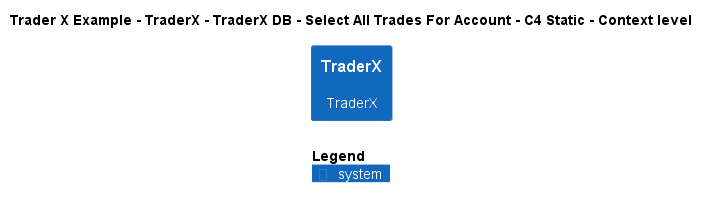

The diagram above was rendered by PlantUML. Its source (embedded in the PNG):
@startuml
!include ..\..\..\..\..\..\..\.c4s\C4_Context.puml

AddElementTag("c4interflow:lifecycle:new", $bgColor=green, $fontColor=#ffffff, $borderColor=green, $shadowing="False")
AddElementTag("c4interflow:lifecycle:changed", $bgColor=orange, $fontColor=#ffffff, $borderColor=orange, $shadowing="False")
AddElementTag("c4interflow:lifecycle:removed", $bgColor=red, $fontColor=#ffffff, $borderColor=red, $shadowing="False")

AddRelTag("c4interflow:lifecycle:new", $textColor=green, $lineColor=green)
AddRelTag("c4interflow:lifecycle:changed", $textColor=orange, $lineColor=orange)
AddRelTag("c4interflow:lifecycle:removed", $textColor=red, $lineColor=red)

SHOW_PERSON_PORTRAIT()
LAYOUT_TOP_DOWN()

skinparam linetype polyline

title Trader X Example - TraderX - TraderX DB - Select All Trades For Account - C4 Static - Context level

System(TraderXExample.SoftwareSystems.TraderX, "TraderX", "TraderX")



SHOW_LEGEND()
@enduml